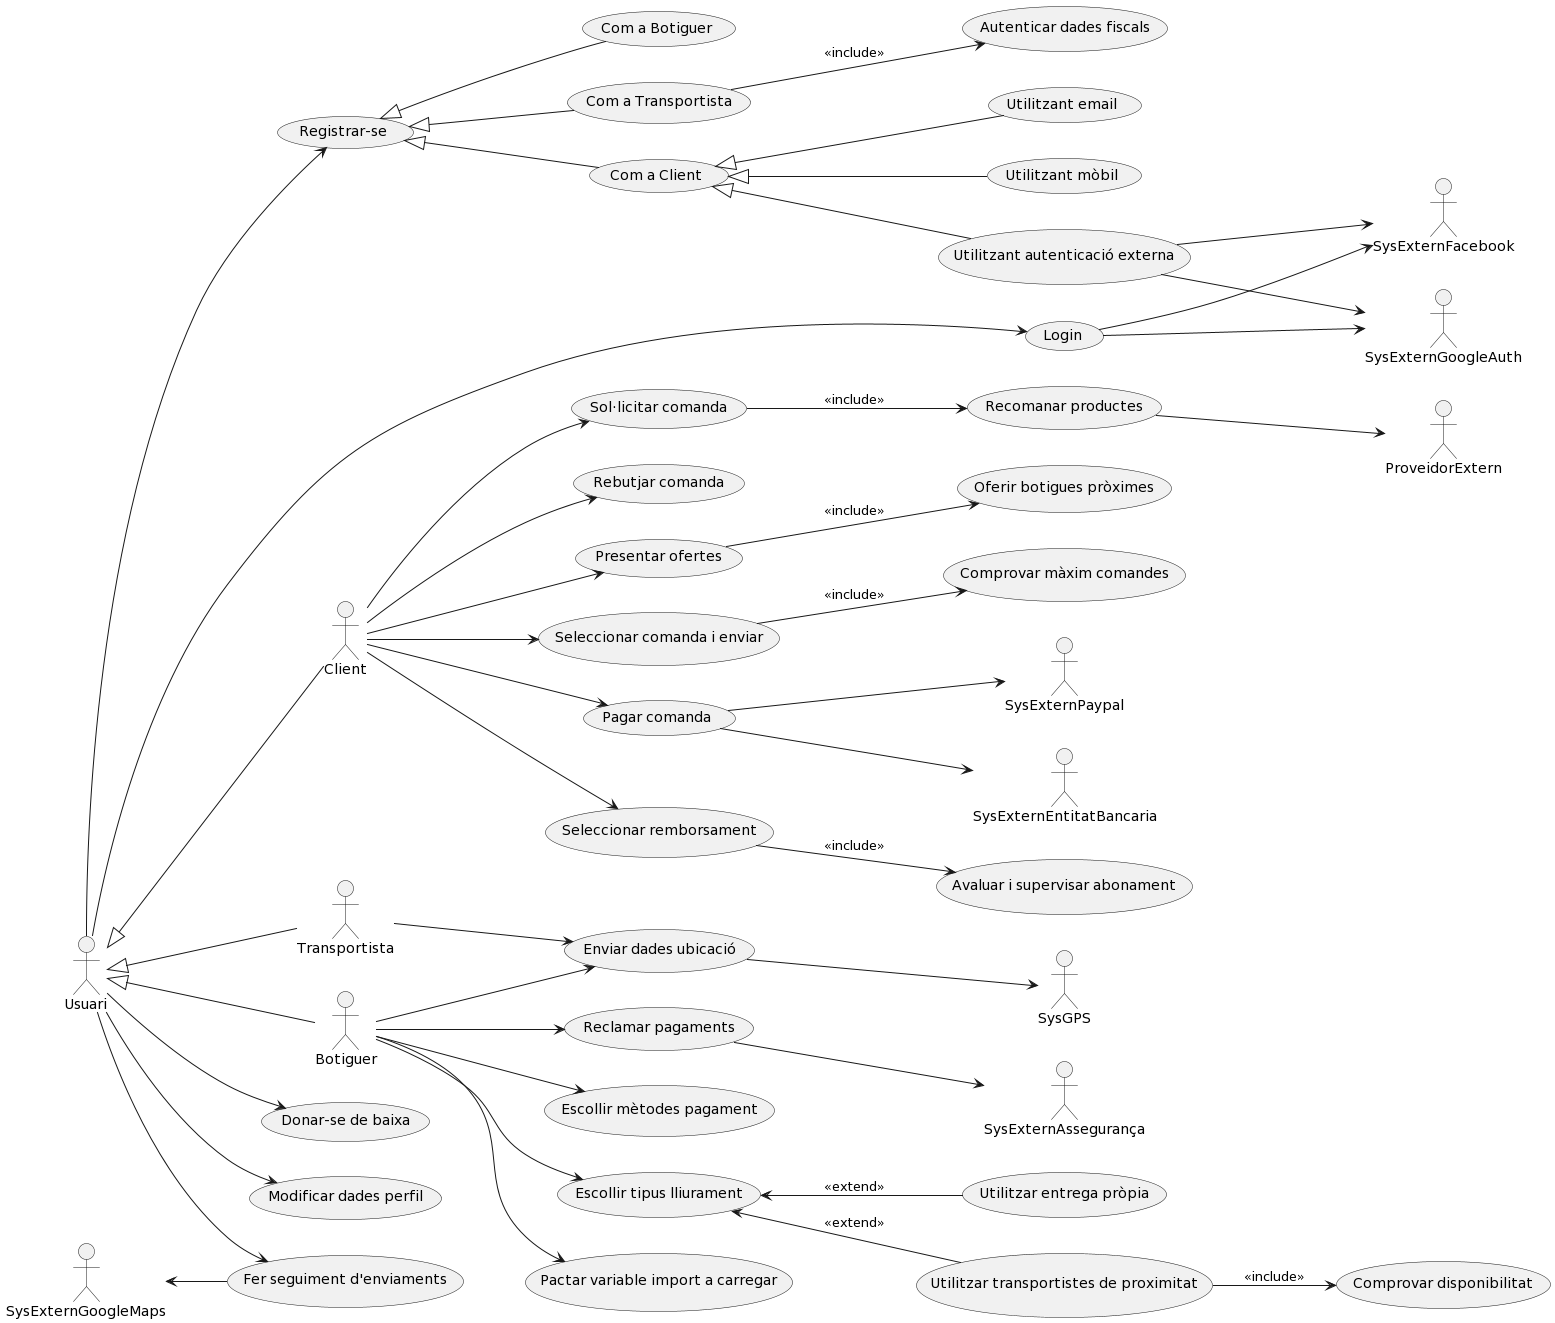

The diagram above was rendered by PlantUML. Its source (embedded in the PNG):
@startuml
left to right direction


' ***** Actors
actor Usuari
actor Client
actor Botiguer
actor Transportista
actor SysExternGoogleMaps


' ***** Relacions entre actors:
Usuari <|-- Client
Usuari <|-- Transportista
Usuari <|-- Botiguer


' ***** Relacions de l'usuari:
Usuari --> (Fer seguiment d'enviaments)
Usuari --> (Donar-se de baixa)
Usuari --> (Modificar dades perfil)
Usuari --> (Login)
Usuari --> (Registrar-se)
(Registrar-se) <|-- (Com a Client)
(Com a Client) <|-- (Utilitzant email)
(Com a Client) <|-- (Utilitzant mòbil)
(Com a Client) <|-- (Utilitzant autenticació externa)
(Utilitzant autenticació externa) --> SysExternFacebook
(Utilitzant autenticació externa) --> SysExternGoogleAuth
(Registrar-se) <|-- (Com a Botiguer)
(Registrar-se) <|-- (Com a Transportista)
(Com a Transportista) --> (Autenticar dades fiscals) : <<include>>
(Login) --> SysExternFacebook
(Login) --> SysExternGoogleAuth
SysExternGoogleMaps <-- (Fer seguiment d'enviaments)


' ***** Relacions del client:
Client --> (Sol·licitar comanda)
Client --> (Presentar ofertes)
(Presentar ofertes) --> (Oferir botigues pròximes) : <<include>>
Client --> (Seleccionar comanda i enviar)
(Seleccionar comanda i enviar) --> (Comprovar màxim comandes) : <<include>>
Client --> (Pagar comanda)
(Pagar comanda) --> SysExternPaypal
(Pagar comanda) --> SysExternEntitatBancaria
Client --> (Seleccionar remborsament)
(Seleccionar remborsament) --> (Avaluar i supervisar abonament) : <<include>>
Client --> (Rebutjar comanda)
(Sol·licitar comanda) --> (Recomanar productes) : <<include>>
(Recomanar productes) --> ProveidorExtern


' ***** Relacions del botiguer:
Botiguer --> (Escollir mètodes pagament)
Botiguer --> (Pactar variable import a carregar)
Botiguer --> (Reclamar pagaments)
(Reclamar pagaments) --> SysExternAssegurança
Botiguer --> (Escollir tipus lliurament)
(Escollir tipus lliurament) <-- (Utilitzar entrega pròpia) : <<extend>>
(Escollir tipus lliurament) <-- (Utilitzar transportistes de proximitat) : <<extend>>
(Utilitzar transportistes de proximitat) --> (Comprovar disponibilitat) : <<include>>

Botiguer --> (Enviar dades ubicació)
Transportista --> (Enviar dades ubicació)
(Enviar dades ubicació) --> SysGPS
@enduml